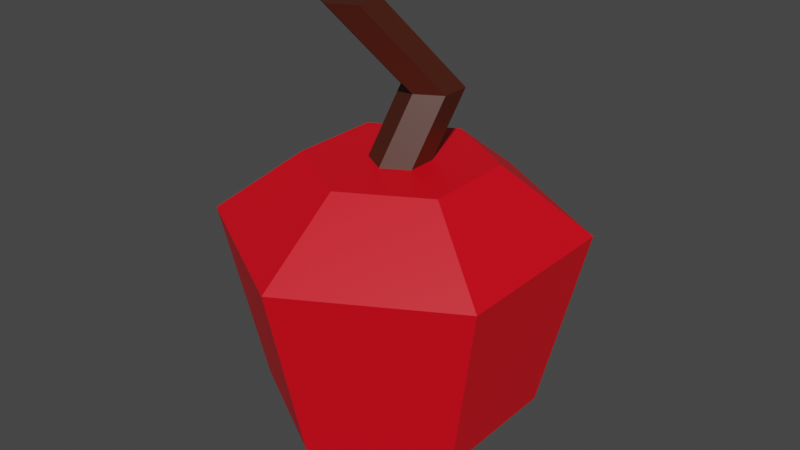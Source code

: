 # Source: Apple.blend  (saved by Blender 3.6.13; exported with 4.5.12 LTS)
import bpy
from mathutils import Matrix  # noqa: F401  (used for matrix-valued properties, if any)

bpy.ops.wm.read_factory_settings(use_empty=True)
scene = bpy.context.scene
scene.name = 'Scene'

# ---- collections
col_collection = bpy.data.collections.new('Collection'); scene.collection.children.link(col_collection)

# ---- materials (node trees are filled in below, after node groups)
mat_applered = bpy.data.materials.new('AppleRed')
mat_applered.alpha_threshold = 0.0
mat_applered.use_transparent_shadow = False
mat_applered.diffuse_color = (0.7991, 0.0, 0.009721, 1.0)
mat_applered.roughness = 0.5
mat_applered.line_color = (0.0, 0.0, 0.0, 1.0)
mat_stalk = bpy.data.materials.new('Stalk')
mat_stalk.use_transparent_shadow = False
mat_stalk.diffuse_color = (0.06301, 0.01161, 0.003677, 1.0)

# ---- material node trees
mat_applered.use_nodes = True; mat_applered.node_tree.nodes.clear()
_N = mat_applered.node_tree.nodes; _L = mat_applered.node_tree.links
n0 = _N.new('ShaderNodeOutputMaterial'); n0.name = 'Material Output'; n0.location = (300, 300)
n1 = _N.new('ShaderNodeBsdfPrincipled'); n1.name = 'Principled BSDF'; n1.location = (10, 300)
n1.distribution = 'GGX'
n1.subsurface_method = 'RANDOM_WALK_SKIN'
n1.inputs[0].default_value = (0.7991, 0.0, 0.009721, 1.0)
n1.inputs[3].default_value = 1.45
n1.inputs[27].default_value = (0.0, 0.0, 0.0, 1.0)
n1.inputs[28].default_value = 1.0
_L.new(n1.outputs[0], n0.inputs[0])
n0.is_active_output = True
mat_stalk.use_nodes = True; mat_stalk.node_tree.nodes.clear()
_N = mat_stalk.node_tree.nodes; _L = mat_stalk.node_tree.links
n0 = _N.new('ShaderNodeBsdfPrincipled'); n0.name = 'Principled BSDF'; n0.location = (10, 300)
n0.distribution = 'GGX'
n0.subsurface_method = 'RANDOM_WALK_SKIN'
n0.inputs[0].default_value = (0.06301, 0.01161, 0.003677, 1.0)
n0.inputs[3].default_value = 1.45
n0.inputs[27].default_value = (0.0, 0.0, 0.0, 1.0)
n0.inputs[28].default_value = 1.0
n1 = _N.new('ShaderNodeOutputMaterial'); n1.name = 'Material Output'; n1.location = (300, 300)
_L.new(n0.outputs[0], n1.inputs[0])
n1.is_active_output = True

# ---- world
world_world = bpy.data.worlds.new('World'); scene.world = world_world
world_world.use_nodes = True; world_world.node_tree.nodes.clear()
_N = world_world.node_tree.nodes; _L = world_world.node_tree.links
n0 = _N.new('ShaderNodeOutputWorld'); n0.name = 'World Output'; n0.location = (300, 300)
n1 = _N.new('ShaderNodeBackground'); n1.name = 'Background'; n1.location = (10, 300)
n1.inputs[0].default_value = (0.05088, 0.05088, 0.05088, 1.0)
_L.new(n1.outputs[0], n0.inputs[0])
n0.is_active_output = True
world_world.color = (0.05088, 0.05088, 0.05088)
world_world.use_sun_shadow = False
world_world.sun_shadow_jitter_overblur = 0.0

# ---- meshes
me_cylinder = bpy.data.meshes.new('Cylinder')
me_cylinder.from_pydata([(0.0, 1.0, -1.93), (0.0, 1.522, -1.53), (0.866, 0.5, -1.93), (1.318, 0.7609, -1.53), (0.866, -0.5, -1.93), (1.318, -0.7609, -1.53), (0.0, -1.0, -1.93), (0.0, -1.522, -1.53), (-0.866, -0.5, -1.93), (-1.318, -0.7609, -1.53), (-0.866, 0.5, -1.93), (-1.318, 0.7609, -1.53), (1.738, 1.003, 0.546), (1.084e-08, 2.007, 0.546), (1.738, -1.003, 0.546), (1.084e-08, -2.007, 0.546), (-1.738, -1.003, 0.546), (-1.738, 1.003, 0.546), (0.8967, 0.5177, 1.272), (1.926e-08, 1.035, 1.272), (0.8967, -0.5177, 1.272), (1.926e-08, -1.035, 1.272), (-0.8967, -0.5177, 1.272), (-0.8967, 0.5177, 1.272), (0.2875, 0.166, 1.272), (6.174e-09, 0.3319, 1.272), (0.2875, -0.166, 1.272), (6.174e-09, -0.3319, 1.272), (-0.2875, -0.166, 1.272), (-0.2875, 0.166, 1.272), (0.393, 0.5625, 1.97), (0.1056, 0.7284, 1.97), (0.393, 0.2305, 1.97), (0.1056, 0.06458, 1.97), (-0.1819, 0.2305, 1.97), (-0.1819, 0.5625, 1.97), (-0.1371, -0.1003, 2.936), (-0.4245, 0.0657, 2.936), (-0.1371, -0.4322, 2.936), (-0.4245, -0.5982, 2.936), (-0.712, -0.4322, 2.936), (-0.712, -0.1003, 2.936)], [], [(0, 1, 3, 2), (2, 3, 5, 4), (4, 5, 7, 6), (6, 7, 9, 8), (11, 9, 16, 17), (8, 9, 11, 10), (10, 11, 1, 0), (0, 2, 4, 6, 8, 10), (13, 17, 23, 19), (3, 1, 13, 12), (7, 5, 14, 15), (1, 11, 17, 13), (9, 7, 15, 16), (5, 3, 12, 14), (23, 22, 28, 29), (16, 15, 21, 22), (14, 12, 18, 20), (17, 16, 22, 23), (15, 14, 20, 21), (12, 13, 19, 18), (25, 29, 35, 31), (21, 20, 26, 27), (18, 19, 25, 24), (19, 23, 29, 25), (22, 21, 27, 28), (20, 18, 24, 26), (35, 34, 40, 41), (28, 27, 33, 34), (26, 24, 30, 32), (29, 28, 34, 35), (27, 26, 32, 33), (24, 25, 31, 30), (36, 37, 41, 40, 39, 38), (33, 32, 38, 39), (30, 31, 37, 36), (31, 35, 41, 37), (34, 33, 39, 40), (32, 30, 36, 38)])
me_cylinder.polygons.foreach_set('material_index', [0, 0, 0, 0, 0, 0, 0, 0, 0, 0, 0, 0, 0, 0, 0, 0, 0, 0, 0, 0, 1, 0, 0, 0, 0, 0, 1, 1, 1, 1, 1, 1, 1, 1, 1, 1, 1, 1])
_uv = me_cylinder.uv_layers.new(name='UVMap')
_uv.uv.foreach_set('vector', [0.1758, 0.8716, 0.1758, 0.9412, 0.0, 0.8397, 0.06027, 0.8049, 0.6969, 0.7357, 0.6339, 0.7705, 0.6339, 0.5676, 0.6969, 0.6024, 0.06027, 0.6715, 0.0, 0.6367, 0.1758, 0.5353, 0.1758, 0.6048, 0.1758, 0.6048, 0.1758, 0.5353, 0.3515, 0.6367, 0.2913, 0.6715, 0.7417, 0.1661, 0.7417, 0.3691, 0.4635, 0.4014, 0.4635, 0.1338, 0.2913, 0.6715, 0.3515, 0.6367, 0.3515, 0.8397, 0.2913, 0.8049, 0.2913, 0.8049, 0.3515, 0.8397, 0.1758, 0.9412, 0.1758, 0.8716, 0.1758, 0.8716, 0.06027, 0.8049, 0.06027, 0.6715, 0.1758, 0.6048, 0.2913, 0.6715, 0.2913, 0.8049, 0.4635, 0.4014, 0.2318, 0.5353, 0.2318, 0.4057, 0.3514, 0.3367, 0.6339, 0.7705, 0.6645, 0.872, 0.3919, 0.9367, 0.3515, 0.8029, 0.9322, 0.8709, 0.7292, 0.8709, 0.6969, 0.6795, 0.9645, 0.6795, 0.746, 0.06467, 0.7417, 0.1661, 0.4635, 0.1338, 0.4693, 1.129e-08, 0.7417, 0.3691, 0.746, 0.4706, 0.4693, 0.5353, 0.4635, 0.4014, 0.6339, 0.5676, 0.6339, 0.7705, 0.3515, 0.8029, 0.3515, 0.5353, 0.2318, 0.4057, 0.1122, 0.3367, 0.1934, 0.2898, 0.2318, 0.3119, 1.391e-10, 0.4014, 1.26e-08, 0.1338, 0.1122, 0.1986, 0.1122, 0.3367, 0.2318, 2.795e-08, 0.4635, 0.1338, 0.3514, 0.1986, 0.2318, 0.1295, 0.2318, 0.5353, 1.391e-10, 0.4014, 0.1122, 0.3367, 0.2318, 0.4057, 0.9645, 0.6795, 0.6969, 0.6795, 0.7617, 0.5353, 0.8998, 0.5353, 0.4635, 0.1338, 0.4635, 0.4014, 0.3514, 0.3367, 0.3514, 0.1986, 0.8114, 0.2374, 0.7897, 0.233, 0.8565, 0.1498, 0.8782, 0.1542, 0.1122, 0.1986, 0.2318, 0.1295, 0.2318, 0.2234, 0.1934, 0.2455, 0.3514, 0.1986, 0.3514, 0.3367, 0.2701, 0.2898, 0.2701, 0.2455, 0.3514, 0.3367, 0.2318, 0.4057, 0.2318, 0.3119, 0.2701, 0.2898, 0.1122, 0.3367, 0.1122, 0.1986, 0.1934, 0.2455, 0.1934, 0.2898, 0.2318, 0.1295, 0.3514, 0.1986, 0.2701, 0.2455, 0.2318, 0.2234, 0.8565, 0.1498, 0.8128, 0.1428, 0.746, -7.275e-08, 0.7897, 0.006954, 1.0, 0.1621, 0.9849, 0.1898, 0.9208, 0.1062, 0.9358, 0.07845, 0.8782, 0.449, 0.8346, 0.4564, 0.7667, 0.3726, 0.8103, 0.3652, 0.7897, 0.233, 0.746, 0.226, 0.8128, 0.1428, 0.8565, 0.1498, 0.9849, 0.1898, 0.9424, 0.202, 0.8782, 0.1184, 0.9208, 0.1062, 0.8346, 0.4564, 0.8139, 0.4667, 0.746, 0.3829, 0.7667, 0.3726, 0.9446, 0.3141, 0.9004, 0.3141, 0.8782, 0.2757, 0.9004, 0.2374, 0.9446, 0.2374, 0.9668, 0.2757, 0.9208, 0.1062, 0.8782, 0.1184, 0.9574, 0.0122, 1.0, 2.81e-08, 0.9617, 0.426, 0.9174, 0.426, 0.9004, 0.3141, 0.9446, 0.3141, 0.8782, 0.1542, 0.8565, 0.1498, 0.7897, 0.006954, 0.8114, 0.01137, 0.7407, 0.984, 0.6969, 0.9907, 0.6969, 0.8775, 0.7407, 0.8709, 0.8103, 0.3652, 0.7667, 0.3726, 0.8346, 0.2448, 0.8782, 0.2374])
me_cylinder.materials.append(mat_applered)
me_cylinder.materials.append(mat_stalk)
me_cylinder.update()

# ---- objects
ob_cylinder = bpy.data.objects.new('Cylinder', me_cylinder)

# ---- transforms, parenting, visibility, modifiers, constraints
ob_cylinder.location = (0.0, 0.0, 0.0)

# ---- collection membership
col_collection.objects.link(ob_cylinder)

# ---- scene / render settings (as saved in the file)
scene.frame_start = 1; scene.frame_end = 250; scene.frame_set(1)
scene.render.engine = 'BLENDER_EEVEE_NEXT'
scene.cycles.sampling_pattern = 'TABULATED_SOBOL'
scene.view_settings.view_transform = 'Filmic'
bpy.context.view_layer.update()

# ---- added for rendering (the .blend has no active camera and no usable light): camera, sun
cam_auto = bpy.data.cameras.new('AutoCamera')
cam_auto.lens = 50.0
cam_auto.sensor_width = 36.0
cam_auto.clip_end = 1000.0
ob_auto_camera = bpy.data.objects.new('AutoCamera', cam_auto)
scene.collection.objects.link(ob_auto_camera)
ob_auto_camera.location = (6.66295, -7.99553, 5.83354)
ob_auto_camera.rotation_euler = (1.09748, -7.21219e-08, 0.694738)
scene.camera = ob_auto_camera
light_auto_sun = bpy.data.lights.new('AutoSun', 'SUN')
light_auto_sun.energy = 3.0
light_auto_sun.angle = 0.0523599
ob_auto_sun = bpy.data.objects.new('AutoSun', light_auto_sun)
scene.collection.objects.link(ob_auto_sun)
ob_auto_sun.rotation_euler = (0.872665, 0.174533, 0.523599)
bpy.context.view_layer.update()
